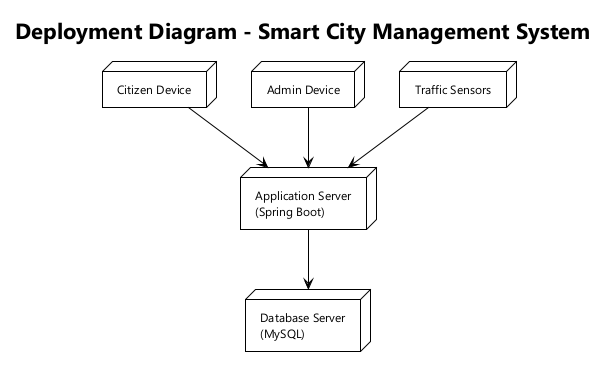

The diagram above was rendered by PlantUML. Its source (embedded in the PNG):
@startuml
!theme plain
skinparam shadowing false
skinparam defaultFontName "Segoe UI"
skinparam defaultFontSize 12
skinparam roundcorner 6

title Deployment Diagram - Smart City Management System

node "Citizen Device" as citizenDev
node "Admin Device" as adminDev
node "Traffic Sensors" as sensors

node "Application Server\n(Spring Boot)" as appServer
node "Database Server\n(MySQL)" as dbServer

citizenDev --> appServer
adminDev --> appServer
sensors --> appServer

appServer --> dbServer

@enduml